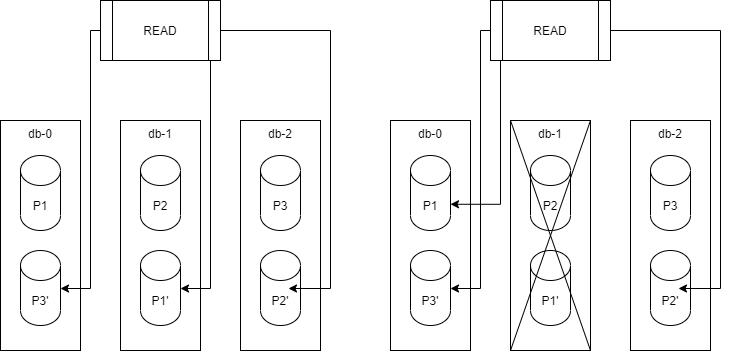

The diagram above was exported from draw.io. Its source (the exported page's mxGraphModel, read from the mxfile embedded in the PNG):
<mxGraphModel dx="1422" dy="705" grid="1" gridSize="10" guides="1" tooltips="1" connect="1" arrows="1" fold="1" page="1" pageScale="1" pageWidth="827" pageHeight="1169" math="0" shadow="0">
  <root>
    <mxCell id="0" />
    <mxCell id="1" parent="0" />
    <mxCell id="BxxJhCVwYVuXOsAjw_Xj-4" value="" style="group" vertex="1" connectable="0" parent="1">
      <mxGeometry x="40" y="140" width="80" height="230" as="geometry" />
    </mxCell>
    <mxCell id="BxxJhCVwYVuXOsAjw_Xj-1" value="db-0" style="whiteSpace=wrap;html=1;verticalAlign=top;" vertex="1" parent="BxxJhCVwYVuXOsAjw_Xj-4">
      <mxGeometry width="80" height="230" as="geometry" />
    </mxCell>
    <mxCell id="BxxJhCVwYVuXOsAjw_Xj-2" value="P1" style="shape=cylinder3;whiteSpace=wrap;html=1;boundedLbl=1;backgroundOutline=1;size=15;" vertex="1" parent="BxxJhCVwYVuXOsAjw_Xj-4">
      <mxGeometry x="20" y="35" width="40" height="75" as="geometry" />
    </mxCell>
    <mxCell id="BxxJhCVwYVuXOsAjw_Xj-3" value="P3'" style="shape=cylinder3;whiteSpace=wrap;html=1;boundedLbl=1;backgroundOutline=1;size=15;" vertex="1" parent="BxxJhCVwYVuXOsAjw_Xj-4">
      <mxGeometry x="20" y="130" width="40" height="75" as="geometry" />
    </mxCell>
    <mxCell id="BxxJhCVwYVuXOsAjw_Xj-5" value="" style="group" vertex="1" connectable="0" parent="1">
      <mxGeometry x="160" y="140" width="80" height="230" as="geometry" />
    </mxCell>
    <mxCell id="BxxJhCVwYVuXOsAjw_Xj-6" value="db-1" style="whiteSpace=wrap;html=1;verticalAlign=top;" vertex="1" parent="BxxJhCVwYVuXOsAjw_Xj-5">
      <mxGeometry width="80" height="230" as="geometry" />
    </mxCell>
    <mxCell id="BxxJhCVwYVuXOsAjw_Xj-7" value="P2" style="shape=cylinder3;whiteSpace=wrap;html=1;boundedLbl=1;backgroundOutline=1;size=15;" vertex="1" parent="BxxJhCVwYVuXOsAjw_Xj-5">
      <mxGeometry x="20" y="35" width="40" height="75" as="geometry" />
    </mxCell>
    <mxCell id="BxxJhCVwYVuXOsAjw_Xj-8" value="P1'" style="shape=cylinder3;whiteSpace=wrap;html=1;boundedLbl=1;backgroundOutline=1;size=15;" vertex="1" parent="BxxJhCVwYVuXOsAjw_Xj-5">
      <mxGeometry x="20" y="130" width="40" height="75" as="geometry" />
    </mxCell>
    <mxCell id="BxxJhCVwYVuXOsAjw_Xj-13" value="" style="group" vertex="1" connectable="0" parent="1">
      <mxGeometry x="280" y="140" width="80" height="230" as="geometry" />
    </mxCell>
    <mxCell id="BxxJhCVwYVuXOsAjw_Xj-14" value="db-2" style="whiteSpace=wrap;html=1;verticalAlign=top;" vertex="1" parent="BxxJhCVwYVuXOsAjw_Xj-13">
      <mxGeometry width="80" height="230" as="geometry" />
    </mxCell>
    <mxCell id="BxxJhCVwYVuXOsAjw_Xj-15" value="P3" style="shape=cylinder3;whiteSpace=wrap;html=1;boundedLbl=1;backgroundOutline=1;size=15;" vertex="1" parent="BxxJhCVwYVuXOsAjw_Xj-13">
      <mxGeometry x="20" y="35" width="40" height="75" as="geometry" />
    </mxCell>
    <mxCell id="BxxJhCVwYVuXOsAjw_Xj-16" value="P2'" style="shape=cylinder3;whiteSpace=wrap;html=1;boundedLbl=1;backgroundOutline=1;size=15;" vertex="1" parent="BxxJhCVwYVuXOsAjw_Xj-13">
      <mxGeometry x="20" y="130" width="40" height="75" as="geometry" />
    </mxCell>
    <mxCell id="BxxJhCVwYVuXOsAjw_Xj-18" style="edgeStyle=orthogonalEdgeStyle;rounded=0;orthogonalLoop=1;jettySize=auto;html=1;" edge="1" parent="1" source="BxxJhCVwYVuXOsAjw_Xj-17" target="BxxJhCVwYVuXOsAjw_Xj-3">
      <mxGeometry relative="1" as="geometry">
        <Array as="points">
          <mxPoint x="130" y="50" />
          <mxPoint x="130" y="308" />
        </Array>
      </mxGeometry>
    </mxCell>
    <mxCell id="BxxJhCVwYVuXOsAjw_Xj-19" style="edgeStyle=orthogonalEdgeStyle;rounded=0;orthogonalLoop=1;jettySize=auto;html=1;" edge="1" parent="1" source="BxxJhCVwYVuXOsAjw_Xj-17" target="BxxJhCVwYVuXOsAjw_Xj-8">
      <mxGeometry relative="1" as="geometry">
        <Array as="points">
          <mxPoint x="250" y="308" />
        </Array>
      </mxGeometry>
    </mxCell>
    <mxCell id="BxxJhCVwYVuXOsAjw_Xj-20" style="edgeStyle=orthogonalEdgeStyle;rounded=0;orthogonalLoop=1;jettySize=auto;html=1;" edge="1" parent="1" source="BxxJhCVwYVuXOsAjw_Xj-17">
      <mxGeometry relative="1" as="geometry">
        <mxPoint x="328" y="308" as="targetPoint" />
        <Array as="points">
          <mxPoint x="370" y="50" />
          <mxPoint x="370" y="308" />
          <mxPoint x="328" y="308" />
        </Array>
      </mxGeometry>
    </mxCell>
    <mxCell id="BxxJhCVwYVuXOsAjw_Xj-17" value="READ" style="shape=process;whiteSpace=wrap;html=1;backgroundOutline=1;" vertex="1" parent="1">
      <mxGeometry x="140" y="20" width="120" height="60" as="geometry" />
    </mxCell>
    <mxCell id="BxxJhCVwYVuXOsAjw_Xj-21" value="" style="group" vertex="1" connectable="0" parent="1">
      <mxGeometry x="430" y="140" width="80" height="230" as="geometry" />
    </mxCell>
    <mxCell id="BxxJhCVwYVuXOsAjw_Xj-22" value="db-0" style="whiteSpace=wrap;html=1;verticalAlign=top;" vertex="1" parent="BxxJhCVwYVuXOsAjw_Xj-21">
      <mxGeometry width="80" height="230" as="geometry" />
    </mxCell>
    <mxCell id="BxxJhCVwYVuXOsAjw_Xj-23" value="P1" style="shape=cylinder3;whiteSpace=wrap;html=1;boundedLbl=1;backgroundOutline=1;size=15;" vertex="1" parent="BxxJhCVwYVuXOsAjw_Xj-21">
      <mxGeometry x="20" y="35" width="40" height="75" as="geometry" />
    </mxCell>
    <mxCell id="BxxJhCVwYVuXOsAjw_Xj-24" value="P3'" style="shape=cylinder3;whiteSpace=wrap;html=1;boundedLbl=1;backgroundOutline=1;size=15;" vertex="1" parent="BxxJhCVwYVuXOsAjw_Xj-21">
      <mxGeometry x="20" y="130" width="40" height="75" as="geometry" />
    </mxCell>
    <mxCell id="BxxJhCVwYVuXOsAjw_Xj-25" value="" style="group" vertex="1" connectable="0" parent="1">
      <mxGeometry x="550" y="140" width="80" height="230" as="geometry" />
    </mxCell>
    <mxCell id="BxxJhCVwYVuXOsAjw_Xj-26" value="db-1" style="whiteSpace=wrap;html=1;verticalAlign=top;" vertex="1" parent="BxxJhCVwYVuXOsAjw_Xj-25">
      <mxGeometry width="80" height="230" as="geometry" />
    </mxCell>
    <mxCell id="BxxJhCVwYVuXOsAjw_Xj-27" value="P2" style="shape=cylinder3;whiteSpace=wrap;html=1;boundedLbl=1;backgroundOutline=1;size=15;" vertex="1" parent="BxxJhCVwYVuXOsAjw_Xj-25">
      <mxGeometry x="20" y="35" width="40" height="75" as="geometry" />
    </mxCell>
    <mxCell id="BxxJhCVwYVuXOsAjw_Xj-28" value="P1'" style="shape=cylinder3;whiteSpace=wrap;html=1;boundedLbl=1;backgroundOutline=1;size=15;" vertex="1" parent="BxxJhCVwYVuXOsAjw_Xj-25">
      <mxGeometry x="20" y="130" width="40" height="75" as="geometry" />
    </mxCell>
    <mxCell id="BxxJhCVwYVuXOsAjw_Xj-37" value="" style="endArrow=none;html=1;entryX=1;entryY=0;entryDx=0;entryDy=0;exitX=0;exitY=1;exitDx=0;exitDy=0;" edge="1" parent="BxxJhCVwYVuXOsAjw_Xj-25" source="BxxJhCVwYVuXOsAjw_Xj-26" target="BxxJhCVwYVuXOsAjw_Xj-26">
      <mxGeometry width="50" height="50" relative="1" as="geometry">
        <mxPoint x="-160" y="140" as="sourcePoint" />
        <mxPoint x="-110" y="90" as="targetPoint" />
      </mxGeometry>
    </mxCell>
    <mxCell id="BxxJhCVwYVuXOsAjw_Xj-38" value="" style="endArrow=none;html=1;entryX=0;entryY=0;entryDx=0;entryDy=0;exitX=1;exitY=1;exitDx=0;exitDy=0;" edge="1" parent="BxxJhCVwYVuXOsAjw_Xj-25" source="BxxJhCVwYVuXOsAjw_Xj-26" target="BxxJhCVwYVuXOsAjw_Xj-26">
      <mxGeometry width="50" height="50" relative="1" as="geometry">
        <mxPoint x="-160" y="140" as="sourcePoint" />
        <mxPoint x="-110" y="90" as="targetPoint" />
      </mxGeometry>
    </mxCell>
    <mxCell id="BxxJhCVwYVuXOsAjw_Xj-29" value="" style="group" vertex="1" connectable="0" parent="1">
      <mxGeometry x="670" y="140" width="80" height="230" as="geometry" />
    </mxCell>
    <mxCell id="BxxJhCVwYVuXOsAjw_Xj-30" value="db-2" style="whiteSpace=wrap;html=1;verticalAlign=top;" vertex="1" parent="BxxJhCVwYVuXOsAjw_Xj-29">
      <mxGeometry width="80" height="230" as="geometry" />
    </mxCell>
    <mxCell id="BxxJhCVwYVuXOsAjw_Xj-31" value="P3" style="shape=cylinder3;whiteSpace=wrap;html=1;boundedLbl=1;backgroundOutline=1;size=15;" vertex="1" parent="BxxJhCVwYVuXOsAjw_Xj-29">
      <mxGeometry x="20" y="35" width="40" height="75" as="geometry" />
    </mxCell>
    <mxCell id="BxxJhCVwYVuXOsAjw_Xj-32" value="P2'" style="shape=cylinder3;whiteSpace=wrap;html=1;boundedLbl=1;backgroundOutline=1;size=15;" vertex="1" parent="BxxJhCVwYVuXOsAjw_Xj-29">
      <mxGeometry x="20" y="130" width="40" height="75" as="geometry" />
    </mxCell>
    <mxCell id="BxxJhCVwYVuXOsAjw_Xj-33" style="edgeStyle=orthogonalEdgeStyle;rounded=0;orthogonalLoop=1;jettySize=auto;html=1;" edge="1" parent="1" source="BxxJhCVwYVuXOsAjw_Xj-36" target="BxxJhCVwYVuXOsAjw_Xj-24">
      <mxGeometry relative="1" as="geometry">
        <Array as="points">
          <mxPoint x="520" y="50" />
          <mxPoint x="520" y="308" />
        </Array>
      </mxGeometry>
    </mxCell>
    <mxCell id="BxxJhCVwYVuXOsAjw_Xj-34" style="edgeStyle=orthogonalEdgeStyle;rounded=0;orthogonalLoop=1;jettySize=auto;html=1;entryX=1;entryY=0;entryDx=0;entryDy=48.75;entryPerimeter=0;" edge="1" parent="1" source="BxxJhCVwYVuXOsAjw_Xj-36" target="BxxJhCVwYVuXOsAjw_Xj-23">
      <mxGeometry relative="1" as="geometry">
        <Array as="points">
          <mxPoint x="540" y="224" />
        </Array>
      </mxGeometry>
    </mxCell>
    <mxCell id="BxxJhCVwYVuXOsAjw_Xj-35" style="edgeStyle=orthogonalEdgeStyle;rounded=0;orthogonalLoop=1;jettySize=auto;html=1;" edge="1" parent="1" source="BxxJhCVwYVuXOsAjw_Xj-36">
      <mxGeometry relative="1" as="geometry">
        <mxPoint x="718" y="308" as="targetPoint" />
        <Array as="points">
          <mxPoint x="760" y="50" />
          <mxPoint x="760" y="308" />
          <mxPoint x="718" y="308" />
        </Array>
      </mxGeometry>
    </mxCell>
    <mxCell id="BxxJhCVwYVuXOsAjw_Xj-36" value="READ" style="shape=process;whiteSpace=wrap;html=1;backgroundOutline=1;" vertex="1" parent="1">
      <mxGeometry x="530" y="20" width="120" height="60" as="geometry" />
    </mxCell>
  </root>
</mxGraphModel>